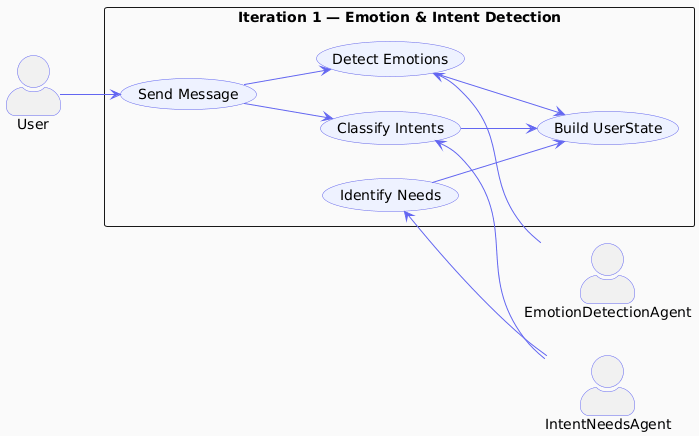

The diagram above was rendered by PlantUML. Its source (embedded in the PNG):
@startuml
left to right direction
skinparam actorStyle awesome
skinparam packageStyle rectangle
skinparam backgroundColor #FAFAFA
skinparam ArrowColor #6366f1
skinparam ActorBorderColor #6366f1
skinparam UseCaseBorderColor #6366f1
skinparam UseCaseBackgroundColor #EEF2FF

actor "User" as U
actor "EmotionDetectionAgent" as EDA
actor "IntentNeedsAgent" as INA

rectangle "Iteration 1 — Emotion & Intent Detection" {
    usecase "Send Message" as UC1
    usecase "Detect Emotions" as UC2
    usecase "Classify Intents" as UC3
    usecase "Identify Needs" as UC4
    usecase "Build UserState" as UC5
}

U --> UC1
UC1 --> UC2
UC1 --> UC3
UC2 <-- EDA
UC3 <-- INA
UC4 <-- INA
UC3 --> UC5
UC4 --> UC5
UC2 --> UC5
@enduml